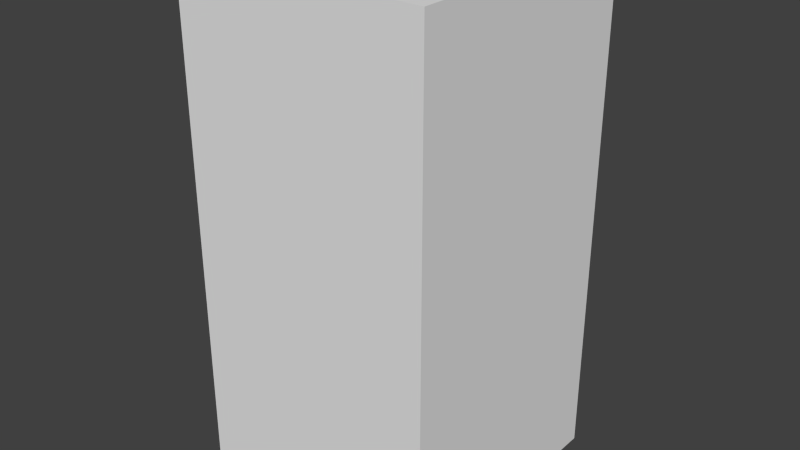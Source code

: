 # Source: darkBlueAxesEight.blend  (saved by Blender 2.68.0; exported with 4.5.12 LTS)
import bpy
from mathutils import Matrix  # noqa: F401  (used for matrix-valued properties, if any)

bpy.ops.wm.read_factory_settings(use_empty=True)
scene = bpy.context.scene
scene.name = 'Scene'

# ---- collections
col_collection_1 = bpy.data.collections.new('Collection 1'); scene.collection.children.link(col_collection_1)

# ---- world
world_world = bpy.data.worlds.new('World'); scene.world = world_world
world_world.color = (0.05088, 0.05088, 0.05088)
world_world.use_sun_shadow = False
world_world.sun_shadow_jitter_overblur = 0.0
world_world.cycles.sampling_method = 'MANUAL'
world_world.cycles.sample_map_resolution = 256

# ---- meshes
me_darkblueaxeseight = bpy.data.meshes.new('darkBlueAxesEight')
me_darkblueaxeseight.from_pydata([(-0.5, -0.5, -1.0), (-0.5, 0.5, -1.0), (0.5, 0.5, -1.0), (0.5, -0.5, -1.0), (-0.5, -0.5, 1.0), (-0.5, 0.5, 1.0), (0.5, 0.5, 1.0), (0.5, -0.5, 1.0)], [], [(4, 5, 1, 0), (5, 6, 2, 1), (6, 7, 3, 2), (7, 4, 0, 3), (0, 1, 2, 3), (7, 6, 5, 4)])
me_darkblueaxeseight.use_remesh_preserve_volume = False
me_darkblueaxeseight.use_remesh_preserve_attributes = False
me_darkblueaxeseight.use_mirror_vertex_groups = False
me_darkblueaxeseight.update()

# ---- objects
ob_darkblueaxeseight = bpy.data.objects.new('darkBlueAxesEight', me_darkblueaxeseight)

# ---- transforms, parenting, visibility, modifiers, constraints
ob_darkblueaxeseight.location = (0.0, 0.0, 0.0)
ob_darkblueaxeseight.lineart.crease_threshold = 0.0

# ---- collection membership
col_collection_1.objects.link(ob_darkblueaxeseight)

# ---- scene / render settings (as saved in the file)
scene.frame_start = 1; scene.frame_end = 250; scene.frame_set(1)
scene.render.engine = 'BLENDER_EEVEE_NEXT'
scene.render.image_settings.color_mode = 'RGB'
scene.render.image_settings.compression = 90
scene.render.resolution_percentage = 50
scene.render.dither_intensity = 0.0
scene.cycles.use_denoising = False
scene.cycles.samples = 10
scene.cycles.sampling_pattern = 'TABULATED_SOBOL'
scene.cycles.light_sampling_threshold = 0.0
scene.cycles.use_adaptive_sampling = False
scene.cycles.use_light_tree = False
scene.cycles.blur_glossy = 0.0
scene.cycles.volume_bounces = 1
scene.cycles.pixel_filter_type = 'GAUSSIAN'
scene.cycles.sample_clamp_indirect = 0.0
scene.view_settings.view_transform = 'Standard'
bpy.context.view_layer.update()

# ---- added for rendering (the .blend has no active camera and no usable light): camera, sun
cam_auto = bpy.data.cameras.new('AutoCamera')
cam_auto.lens = 50.0
cam_auto.sensor_width = 36.0
cam_auto.clip_end = 1000.0
ob_auto_camera = bpy.data.objects.new('AutoCamera', cam_auto)
scene.collection.objects.link(ob_auto_camera)
ob_auto_camera.location = (2.26633, -2.71959, 1.81306)
ob_auto_camera.rotation_euler = (1.09748, -7.21219e-08, 0.694738)
scene.camera = ob_auto_camera
light_auto_sun = bpy.data.lights.new('AutoSun', 'SUN')
light_auto_sun.energy = 3.0
light_auto_sun.angle = 0.0523599
ob_auto_sun = bpy.data.objects.new('AutoSun', light_auto_sun)
scene.collection.objects.link(ob_auto_sun)
ob_auto_sun.rotation_euler = (0.872665, 0.174533, 0.523599)
bpy.context.view_layer.update()

